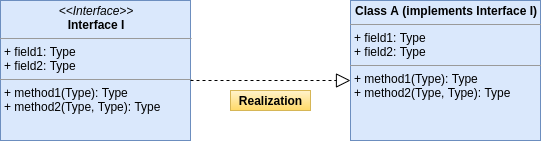

The diagram above was exported from draw.io. Its source (the exported page's mxGraphModel, read from the mxfile embedded in the PNG):
<mxGraphModel dx="868" dy="504" grid="1" gridSize="10" guides="1" tooltips="1" connect="1" arrows="1" fold="1" page="1" pageScale="1" pageWidth="850" pageHeight="1100" math="0" shadow="0">
  <root>
    <mxCell id="0" />
    <mxCell id="1" parent="0" />
    <mxCell id="xkhtbB-IRg9uNlzj_Z8z-19" value="&lt;b&gt;Realization&lt;br&gt;&lt;/b&gt;" style="text;html=1;align=center;verticalAlign=middle;resizable=0;points=[];autosize=1;gradientColor=#ffd966;fillColor=#fff2cc;strokeColor=#d6b656;" parent="1" vertex="1">
      <mxGeometry x="400" y="250" width="80" height="20" as="geometry" />
    </mxCell>
    <mxCell id="fdJtwwUJ4pkEd8Xb9-yE-1" value="&lt;p style=&quot;margin: 0px ; margin-top: 4px ; text-align: center&quot;&gt;&lt;i&gt;&amp;lt;&amp;lt;Interface&amp;gt;&amp;gt;&lt;/i&gt;&lt;br&gt;&lt;b&gt;Interface I&lt;/b&gt;&lt;/p&gt;&lt;hr size=&quot;1&quot;&gt;&lt;p style=&quot;margin: 0px ; margin-left: 4px&quot;&gt;+ field1: Type&lt;br&gt;+ field2: Type&lt;/p&gt;&lt;hr size=&quot;1&quot;&gt;&lt;p style=&quot;margin: 0px ; margin-left: 4px&quot;&gt;+ method1(Type): Type&lt;br&gt;+ method2(Type, Type): Type&lt;/p&gt;" style="verticalAlign=top;align=left;overflow=fill;fontSize=12;fontFamily=Helvetica;html=1;fillColor=#dae8fc;strokeColor=#6c8ebf;" vertex="1" parent="1">
      <mxGeometry x="170" y="160" width="190" height="140" as="geometry" />
    </mxCell>
    <mxCell id="fdJtwwUJ4pkEd8Xb9-yE-2" value="&lt;p style=&quot;margin: 0px ; margin-top: 4px ; text-align: center&quot;&gt;&lt;b&gt;Class A (implements Interface I)&lt;/b&gt;&lt;/p&gt;&lt;hr size=&quot;1&quot;&gt;&lt;p style=&quot;margin: 0px ; margin-left: 4px&quot;&gt;+ field1: Type&lt;br&gt;+ field2: Type&lt;/p&gt;&lt;hr size=&quot;1&quot;&gt;&lt;p style=&quot;margin: 0px ; margin-left: 4px&quot;&gt;+ method1(Type): Type&lt;br&gt;+ method2(Type, Type): Type&lt;/p&gt;" style="verticalAlign=top;align=left;overflow=fill;fontSize=12;fontFamily=Helvetica;html=1;fillColor=#dae8fc;strokeColor=#6c8ebf;" vertex="1" parent="1">
      <mxGeometry x="520" y="160" width="190" height="140" as="geometry" />
    </mxCell>
    <mxCell id="fdJtwwUJ4pkEd8Xb9-yE-3" value="" style="endArrow=block;dashed=1;endFill=0;endSize=12;html=1;" edge="1" parent="1">
      <mxGeometry width="160" relative="1" as="geometry">
        <mxPoint x="360" y="240" as="sourcePoint" />
        <mxPoint x="520" y="240" as="targetPoint" />
      </mxGeometry>
    </mxCell>
  </root>
</mxGraphModel>